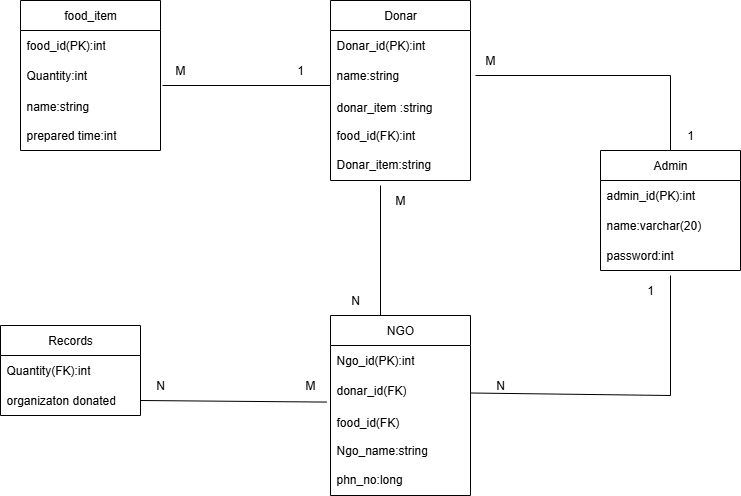

The diagram above was exported from draw.io. Its source (the exported page's mxGraphModel, read from the mxfile embedded in the PNG):
<mxGraphModel dx="1042" dy="562" grid="1" gridSize="10" guides="1" tooltips="1" connect="1" arrows="1" fold="1" page="1" pageScale="1" pageWidth="850" pageHeight="1100" math="0" shadow="0">
  <root>
    <mxCell id="0" />
    <mxCell id="1" parent="0" />
    <mxCell id="NcNrlJOWhWBBqj9rM7SQ-1" value="Admin" style="swimlane;fontStyle=0;childLayout=stackLayout;horizontal=1;startSize=30;horizontalStack=0;resizeParent=1;resizeParentMax=0;resizeLast=0;collapsible=1;marginBottom=0;whiteSpace=wrap;html=1;" vertex="1" parent="1">
      <mxGeometry x="670" y="235" width="140" height="120" as="geometry" />
    </mxCell>
    <mxCell id="NcNrlJOWhWBBqj9rM7SQ-2" value="admin_id(PK):int" style="text;strokeColor=none;fillColor=none;align=left;verticalAlign=middle;spacingLeft=4;spacingRight=4;overflow=hidden;points=[[0,0.5],[1,0.5]];portConstraint=eastwest;rotatable=0;whiteSpace=wrap;html=1;" vertex="1" parent="NcNrlJOWhWBBqj9rM7SQ-1">
      <mxGeometry y="30" width="140" height="30" as="geometry" />
    </mxCell>
    <mxCell id="NcNrlJOWhWBBqj9rM7SQ-3" value="name:varchar(20)" style="text;strokeColor=none;fillColor=none;align=left;verticalAlign=middle;spacingLeft=4;spacingRight=4;overflow=hidden;points=[[0,0.5],[1,0.5]];portConstraint=eastwest;rotatable=0;whiteSpace=wrap;html=1;" vertex="1" parent="NcNrlJOWhWBBqj9rM7SQ-1">
      <mxGeometry y="60" width="140" height="30" as="geometry" />
    </mxCell>
    <mxCell id="NcNrlJOWhWBBqj9rM7SQ-4" value="password:int" style="text;strokeColor=none;fillColor=none;align=left;verticalAlign=middle;spacingLeft=4;spacingRight=4;overflow=hidden;points=[[0,0.5],[1,0.5]];portConstraint=eastwest;rotatable=0;whiteSpace=wrap;html=1;" vertex="1" parent="NcNrlJOWhWBBqj9rM7SQ-1">
      <mxGeometry y="90" width="140" height="30" as="geometry" />
    </mxCell>
    <mxCell id="NcNrlJOWhWBBqj9rM7SQ-5" value="Donar" style="swimlane;fontStyle=0;childLayout=stackLayout;horizontal=1;startSize=30;horizontalStack=0;resizeParent=1;resizeParentMax=0;resizeLast=0;collapsible=1;marginBottom=0;whiteSpace=wrap;html=1;" vertex="1" parent="1">
      <mxGeometry x="400" y="85" width="140" height="180" as="geometry" />
    </mxCell>
    <mxCell id="NcNrlJOWhWBBqj9rM7SQ-6" value="Donar_id(PK):int" style="text;strokeColor=none;fillColor=none;align=left;verticalAlign=middle;spacingLeft=4;spacingRight=4;overflow=hidden;points=[[0,0.5],[1,0.5]];portConstraint=eastwest;rotatable=0;whiteSpace=wrap;html=1;" vertex="1" parent="NcNrlJOWhWBBqj9rM7SQ-5">
      <mxGeometry y="30" width="140" height="30" as="geometry" />
    </mxCell>
    <mxCell id="NcNrlJOWhWBBqj9rM7SQ-7" value="name:string" style="text;strokeColor=none;fillColor=none;align=left;verticalAlign=middle;spacingLeft=4;spacingRight=4;overflow=hidden;points=[[0,0.5],[1,0.5]];portConstraint=eastwest;rotatable=0;whiteSpace=wrap;html=1;" vertex="1" parent="NcNrlJOWhWBBqj9rM7SQ-5">
      <mxGeometry y="60" width="140" height="30" as="geometry" />
    </mxCell>
    <mxCell id="NcNrlJOWhWBBqj9rM7SQ-8" value="donar_item :string&amp;nbsp;&lt;div&gt;&lt;br&gt;&lt;/div&gt;&lt;div&gt;food_id(FK):int&lt;/div&gt;&lt;div&gt;&lt;br&gt;&lt;/div&gt;&lt;div&gt;Donar_item:string&lt;/div&gt;" style="text;strokeColor=none;fillColor=none;align=left;verticalAlign=middle;spacingLeft=4;spacingRight=4;overflow=hidden;points=[[0,0.5],[1,0.5]];portConstraint=eastwest;rotatable=0;whiteSpace=wrap;html=1;" vertex="1" parent="NcNrlJOWhWBBqj9rM7SQ-5">
      <mxGeometry y="90" width="140" height="90" as="geometry" />
    </mxCell>
    <mxCell id="NcNrlJOWhWBBqj9rM7SQ-9" value="NGO" style="swimlane;fontStyle=0;childLayout=stackLayout;horizontal=1;startSize=30;horizontalStack=0;resizeParent=1;resizeParentMax=0;resizeLast=0;collapsible=1;marginBottom=0;whiteSpace=wrap;html=1;" vertex="1" parent="1">
      <mxGeometry x="400" y="400" width="140" height="180" as="geometry" />
    </mxCell>
    <mxCell id="NcNrlJOWhWBBqj9rM7SQ-10" value="Ngo_id(PK):int" style="text;strokeColor=none;fillColor=none;align=left;verticalAlign=middle;spacingLeft=4;spacingRight=4;overflow=hidden;points=[[0,0.5],[1,0.5]];portConstraint=eastwest;rotatable=0;whiteSpace=wrap;html=1;" vertex="1" parent="NcNrlJOWhWBBqj9rM7SQ-9">
      <mxGeometry y="30" width="140" height="30" as="geometry" />
    </mxCell>
    <mxCell id="NcNrlJOWhWBBqj9rM7SQ-11" value="donar_id(FK)" style="text;strokeColor=none;fillColor=none;align=left;verticalAlign=middle;spacingLeft=4;spacingRight=4;overflow=hidden;points=[[0,0.5],[1,0.5]];portConstraint=eastwest;rotatable=0;whiteSpace=wrap;html=1;" vertex="1" parent="NcNrlJOWhWBBqj9rM7SQ-9">
      <mxGeometry y="60" width="140" height="30" as="geometry" />
    </mxCell>
    <mxCell id="NcNrlJOWhWBBqj9rM7SQ-12" value="food_id(FK)&lt;div&gt;&lt;br&gt;&lt;/div&gt;&lt;div&gt;Ngo_name:string&lt;/div&gt;&lt;div&gt;&lt;br&gt;&lt;/div&gt;&lt;div&gt;phn_no:long&lt;/div&gt;" style="text;strokeColor=none;fillColor=none;align=left;verticalAlign=middle;spacingLeft=4;spacingRight=4;overflow=hidden;points=[[0,0.5],[1,0.5]];portConstraint=eastwest;rotatable=0;whiteSpace=wrap;html=1;" vertex="1" parent="NcNrlJOWhWBBqj9rM7SQ-9">
      <mxGeometry y="90" width="140" height="90" as="geometry" />
    </mxCell>
    <mxCell id="NcNrlJOWhWBBqj9rM7SQ-13" value="food_item" style="swimlane;fontStyle=0;childLayout=stackLayout;horizontal=1;startSize=30;horizontalStack=0;resizeParent=1;resizeParentMax=0;resizeLast=0;collapsible=1;marginBottom=0;whiteSpace=wrap;html=1;" vertex="1" parent="1">
      <mxGeometry x="90" y="85" width="140" height="150" as="geometry" />
    </mxCell>
    <mxCell id="NcNrlJOWhWBBqj9rM7SQ-14" value="food_id(PK):int" style="text;strokeColor=none;fillColor=none;align=left;verticalAlign=middle;spacingLeft=4;spacingRight=4;overflow=hidden;points=[[0,0.5],[1,0.5]];portConstraint=eastwest;rotatable=0;whiteSpace=wrap;html=1;" vertex="1" parent="NcNrlJOWhWBBqj9rM7SQ-13">
      <mxGeometry y="30" width="140" height="30" as="geometry" />
    </mxCell>
    <mxCell id="NcNrlJOWhWBBqj9rM7SQ-15" value="Quantity:int" style="text;strokeColor=none;fillColor=none;align=left;verticalAlign=middle;spacingLeft=4;spacingRight=4;overflow=hidden;points=[[0,0.5],[1,0.5]];portConstraint=eastwest;rotatable=0;whiteSpace=wrap;html=1;" vertex="1" parent="NcNrlJOWhWBBqj9rM7SQ-13">
      <mxGeometry y="60" width="140" height="30" as="geometry" />
    </mxCell>
    <mxCell id="NcNrlJOWhWBBqj9rM7SQ-16" value="name:string&lt;div&gt;&lt;br&gt;&lt;/div&gt;&lt;div&gt;prepared time:int&lt;/div&gt;" style="text;strokeColor=none;fillColor=none;align=left;verticalAlign=middle;spacingLeft=4;spacingRight=4;overflow=hidden;points=[[0,0.5],[1,0.5]];portConstraint=eastwest;rotatable=0;whiteSpace=wrap;html=1;" vertex="1" parent="NcNrlJOWhWBBqj9rM7SQ-13">
      <mxGeometry y="90" width="140" height="60" as="geometry" />
    </mxCell>
    <mxCell id="NcNrlJOWhWBBqj9rM7SQ-17" value="Records" style="swimlane;fontStyle=0;childLayout=stackLayout;horizontal=1;startSize=30;horizontalStack=0;resizeParent=1;resizeParentMax=0;resizeLast=0;collapsible=1;marginBottom=0;whiteSpace=wrap;html=1;" vertex="1" parent="1">
      <mxGeometry x="70" y="410" width="140" height="90" as="geometry" />
    </mxCell>
    <mxCell id="NcNrlJOWhWBBqj9rM7SQ-18" value="Quantity(FK):int" style="text;strokeColor=none;fillColor=none;align=left;verticalAlign=middle;spacingLeft=4;spacingRight=4;overflow=hidden;points=[[0,0.5],[1,0.5]];portConstraint=eastwest;rotatable=0;whiteSpace=wrap;html=1;" vertex="1" parent="NcNrlJOWhWBBqj9rM7SQ-17">
      <mxGeometry y="30" width="140" height="30" as="geometry" />
    </mxCell>
    <mxCell id="NcNrlJOWhWBBqj9rM7SQ-20" value="organizaton donated" style="text;strokeColor=none;fillColor=none;align=left;verticalAlign=middle;spacingLeft=4;spacingRight=4;overflow=hidden;points=[[0,0.5],[1,0.5]];portConstraint=eastwest;rotatable=0;whiteSpace=wrap;html=1;" vertex="1" parent="NcNrlJOWhWBBqj9rM7SQ-17">
      <mxGeometry y="60" width="140" height="30" as="geometry" />
    </mxCell>
    <mxCell id="NcNrlJOWhWBBqj9rM7SQ-21" value="" style="endArrow=none;html=1;rounded=0;entryX=1;entryY=1;entryDx=0;entryDy=0;" edge="1" parent="1" target="NcNrlJOWhWBBqj9rM7SQ-31">
      <mxGeometry width="50" height="50" relative="1" as="geometry">
        <mxPoint x="232" y="170" as="sourcePoint" />
        <mxPoint x="450" y="270" as="targetPoint" />
      </mxGeometry>
    </mxCell>
    <mxCell id="NcNrlJOWhWBBqj9rM7SQ-22" value="" style="endArrow=none;html=1;rounded=0;exitX=0.5;exitY=0;exitDx=0;exitDy=0;" edge="1" parent="1" source="NcNrlJOWhWBBqj9rM7SQ-1">
      <mxGeometry width="50" height="50" relative="1" as="geometry">
        <mxPoint x="400" y="320" as="sourcePoint" />
        <mxPoint x="740" y="160" as="targetPoint" />
      </mxGeometry>
    </mxCell>
    <mxCell id="NcNrlJOWhWBBqj9rM7SQ-23" value="" style="endArrow=none;html=1;rounded=0;entryX=0.25;entryY=1;entryDx=0;entryDy=0;" edge="1" parent="1" target="NcNrlJOWhWBBqj9rM7SQ-30">
      <mxGeometry width="50" height="50" relative="1" as="geometry">
        <mxPoint x="740" y="160" as="sourcePoint" />
        <mxPoint x="600" y="180" as="targetPoint" />
      </mxGeometry>
    </mxCell>
    <mxCell id="NcNrlJOWhWBBqj9rM7SQ-24" value="" style="endArrow=none;html=1;rounded=0;" edge="1" parent="1">
      <mxGeometry width="50" height="50" relative="1" as="geometry">
        <mxPoint x="740" y="480" as="sourcePoint" />
        <mxPoint x="740" y="360" as="targetPoint" />
      </mxGeometry>
    </mxCell>
    <mxCell id="NcNrlJOWhWBBqj9rM7SQ-25" value="" style="endArrow=none;html=1;rounded=0;exitX=0;exitY=0.75;exitDx=0;exitDy=0;" edge="1" parent="1" source="NcNrlJOWhWBBqj9rM7SQ-28">
      <mxGeometry width="50" height="50" relative="1" as="geometry">
        <mxPoint x="580" y="500" as="sourcePoint" />
        <mxPoint x="740" y="480" as="targetPoint" />
      </mxGeometry>
    </mxCell>
    <mxCell id="NcNrlJOWhWBBqj9rM7SQ-26" value="" style="endArrow=none;html=1;rounded=0;exitX=1;exitY=0.5;exitDx=0;exitDy=0;entryX=-0.026;entryY=-0.038;entryDx=0;entryDy=0;entryPerimeter=0;" edge="1" parent="1" target="NcNrlJOWhWBBqj9rM7SQ-12">
      <mxGeometry width="50" height="50" relative="1" as="geometry">
        <mxPoint x="210" y="485" as="sourcePoint" />
        <mxPoint x="320" y="485" as="targetPoint" />
      </mxGeometry>
    </mxCell>
    <mxCell id="NcNrlJOWhWBBqj9rM7SQ-27" value="M" style="text;html=1;align=center;verticalAlign=middle;whiteSpace=wrap;rounded=0;" vertex="1" parent="1">
      <mxGeometry x="350" y="455" width="60" height="30" as="geometry" />
    </mxCell>
    <mxCell id="NcNrlJOWhWBBqj9rM7SQ-28" value="N" style="text;html=1;align=center;verticalAlign=middle;whiteSpace=wrap;rounded=0;" vertex="1" parent="1">
      <mxGeometry x="540" y="455" width="60" height="30" as="geometry" />
    </mxCell>
    <mxCell id="NcNrlJOWhWBBqj9rM7SQ-29" value="1" style="text;html=1;align=center;verticalAlign=middle;whiteSpace=wrap;rounded=0;" vertex="1" parent="1">
      <mxGeometry x="730" y="205" width="60" height="30" as="geometry" />
    </mxCell>
    <mxCell id="NcNrlJOWhWBBqj9rM7SQ-30" value="M" style="text;html=1;align=center;verticalAlign=middle;whiteSpace=wrap;rounded=0;" vertex="1" parent="1">
      <mxGeometry x="530" y="130" width="60" height="30" as="geometry" />
    </mxCell>
    <mxCell id="NcNrlJOWhWBBqj9rM7SQ-31" value="1" style="text;html=1;align=center;verticalAlign=middle;whiteSpace=wrap;rounded=0;" vertex="1" parent="1">
      <mxGeometry x="340" y="140" width="60" height="30" as="geometry" />
    </mxCell>
    <mxCell id="NcNrlJOWhWBBqj9rM7SQ-32" value="M" style="text;html=1;align=center;verticalAlign=middle;whiteSpace=wrap;rounded=0;" vertex="1" parent="1">
      <mxGeometry x="220" y="140" width="60" height="30" as="geometry" />
    </mxCell>
    <mxCell id="NcNrlJOWhWBBqj9rM7SQ-33" value="1" style="text;html=1;align=center;verticalAlign=middle;whiteSpace=wrap;rounded=0;" vertex="1" parent="1">
      <mxGeometry x="690" y="360" width="60" height="30" as="geometry" />
    </mxCell>
    <mxCell id="NcNrlJOWhWBBqj9rM7SQ-34" value="N" style="text;html=1;align=center;verticalAlign=middle;whiteSpace=wrap;rounded=0;" vertex="1" parent="1">
      <mxGeometry x="200" y="455" width="60" height="30" as="geometry" />
    </mxCell>
    <mxCell id="NcNrlJOWhWBBqj9rM7SQ-35" value="" style="endArrow=none;html=1;rounded=0;" edge="1" parent="1">
      <mxGeometry width="50" height="50" relative="1" as="geometry">
        <mxPoint x="450" y="400" as="sourcePoint" />
        <mxPoint x="450" y="270" as="targetPoint" />
      </mxGeometry>
    </mxCell>
    <mxCell id="NcNrlJOWhWBBqj9rM7SQ-36" style="edgeStyle=orthogonalEdgeStyle;rounded=0;orthogonalLoop=1;jettySize=auto;html=1;exitX=0.5;exitY=1;exitDx=0;exitDy=0;" edge="1" parent="1" source="NcNrlJOWhWBBqj9rM7SQ-27" target="NcNrlJOWhWBBqj9rM7SQ-27">
      <mxGeometry relative="1" as="geometry" />
    </mxCell>
    <mxCell id="NcNrlJOWhWBBqj9rM7SQ-37" value="N" style="text;html=1;align=center;verticalAlign=middle;whiteSpace=wrap;rounded=0;" vertex="1" parent="1">
      <mxGeometry x="395" y="370" width="60" height="30" as="geometry" />
    </mxCell>
    <mxCell id="NcNrlJOWhWBBqj9rM7SQ-38" value="M" style="text;html=1;align=center;verticalAlign=middle;whiteSpace=wrap;rounded=0;" vertex="1" parent="1">
      <mxGeometry x="440" y="270" width="60" height="30" as="geometry" />
    </mxCell>
  </root>
</mxGraphModel>